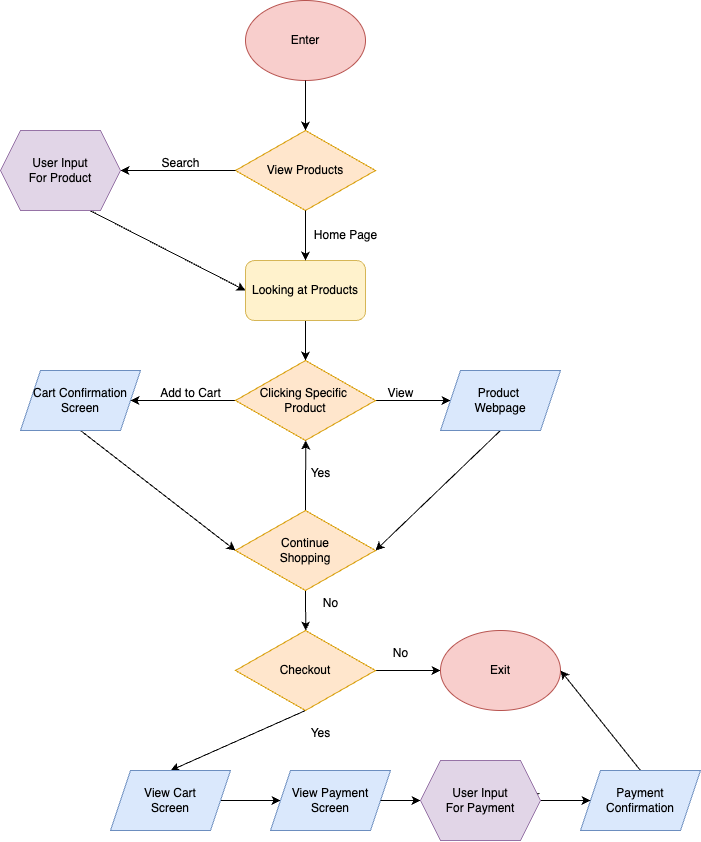

The diagram above was exported from draw.io. Its source (the exported page's mxGraphModel, read from the mxfile embedded in the PNG):
<mxGraphModel dx="1007" dy="719" grid="1" gridSize="10" guides="1" tooltips="1" connect="1" arrows="1" fold="1" page="1" pageScale="1" pageWidth="850" pageHeight="1100" math="0" shadow="0">
  <root>
    <mxCell id="0" />
    <mxCell id="1" parent="0" />
    <mxCell id="2" value="Enter" style="ellipse;whiteSpace=wrap;html=1;fillColor=#f8cecc;strokeColor=#b85450;" vertex="1" parent="1">
      <mxGeometry x="365" y="30" width="120" height="80" as="geometry" />
    </mxCell>
    <mxCell id="5" value="" style="endArrow=classic;html=1;exitX=0.5;exitY=1;exitDx=0;exitDy=0;entryX=0.5;entryY=0;entryDx=0;entryDy=0;" edge="1" parent="1" source="2">
      <mxGeometry width="50" height="50" relative="1" as="geometry">
        <mxPoint x="410" y="530" as="sourcePoint" />
        <mxPoint x="425" y="160" as="targetPoint" />
      </mxGeometry>
    </mxCell>
    <mxCell id="6" value="View Products" style="rhombus;whiteSpace=wrap;html=1;fillColor=#ffe6cc;strokeColor=#d79b00;" vertex="1" parent="1">
      <mxGeometry x="355" y="160" width="140" height="80" as="geometry" />
    </mxCell>
    <mxCell id="7" value="" style="endArrow=classic;html=1;exitX=0;exitY=0.5;exitDx=0;exitDy=0;entryX=1;entryY=0.5;entryDx=0;entryDy=0;" edge="1" parent="1" source="6">
      <mxGeometry width="50" height="50" relative="1" as="geometry">
        <mxPoint x="410" y="530" as="sourcePoint" />
        <mxPoint x="240.00000000000023" y="200" as="targetPoint" />
      </mxGeometry>
    </mxCell>
    <mxCell id="16" style="edgeStyle=none;html=1;exitX=0.5;exitY=1;exitDx=0;exitDy=0;entryX=0;entryY=0.5;entryDx=0;entryDy=0;" edge="1" parent="1" target="12">
      <mxGeometry relative="1" as="geometry">
        <mxPoint x="190.00000000000023" y="230" as="sourcePoint" />
      </mxGeometry>
    </mxCell>
    <mxCell id="11" value="Search" style="text;html=1;align=center;verticalAlign=middle;resizable=0;points=[];autosize=1;strokeColor=none;fillColor=none;" vertex="1" parent="1">
      <mxGeometry x="270" y="178" width="60" height="30" as="geometry" />
    </mxCell>
    <mxCell id="18" style="edgeStyle=none;html=1;exitX=0.5;exitY=1;exitDx=0;exitDy=0;entryX=0.5;entryY=0;entryDx=0;entryDy=0;" edge="1" parent="1" source="12" target="25">
      <mxGeometry relative="1" as="geometry" />
    </mxCell>
    <mxCell id="12" value="Looking at Products" style="rounded=1;whiteSpace=wrap;html=1;fillColor=#fff2cc;strokeColor=#d6b656;" vertex="1" parent="1">
      <mxGeometry x="365" y="290" width="120" height="60" as="geometry" />
    </mxCell>
    <mxCell id="13" value="" style="endArrow=classic;html=1;entryX=0.5;entryY=0;entryDx=0;entryDy=0;exitX=0.5;exitY=1;exitDx=0;exitDy=0;" edge="1" parent="1" source="6" target="12">
      <mxGeometry width="50" height="50" relative="1" as="geometry">
        <mxPoint x="450" y="300" as="sourcePoint" />
        <mxPoint x="500" y="250" as="targetPoint" />
      </mxGeometry>
    </mxCell>
    <mxCell id="14" value="Home Page" style="text;html=1;align=center;verticalAlign=middle;resizable=0;points=[];autosize=1;strokeColor=none;fillColor=none;" vertex="1" parent="1">
      <mxGeometry x="420" y="250" width="90" height="30" as="geometry" />
    </mxCell>
    <mxCell id="33" style="edgeStyle=none;html=1;exitX=0.5;exitY=1;exitDx=0;exitDy=0;entryX=0;entryY=0.5;entryDx=0;entryDy=0;" edge="1" parent="1" source="23" target="32">
      <mxGeometry relative="1" as="geometry" />
    </mxCell>
    <mxCell id="23" value="Cart Confirmation Screen" style="shape=parallelogram;perimeter=parallelogramPerimeter;whiteSpace=wrap;html=1;fixedSize=1;fillColor=#dae8fc;strokeColor=#6c8ebf;" vertex="1" parent="1">
      <mxGeometry x="140" y="400" width="120" height="60" as="geometry" />
    </mxCell>
    <mxCell id="26" style="edgeStyle=none;html=1;exitX=0;exitY=0.5;exitDx=0;exitDy=0;entryX=1;entryY=0.5;entryDx=0;entryDy=0;" edge="1" parent="1" source="25" target="23">
      <mxGeometry relative="1" as="geometry" />
    </mxCell>
    <mxCell id="29" style="edgeStyle=none;html=1;exitX=1;exitY=0.5;exitDx=0;exitDy=0;entryX=0;entryY=0.5;entryDx=0;entryDy=0;" edge="1" parent="1" source="25" target="28">
      <mxGeometry relative="1" as="geometry" />
    </mxCell>
    <mxCell id="25" value="Clicking Specific&amp;nbsp;&lt;div&gt;&lt;span style=&quot;background-color: transparent;&quot;&gt;Product&lt;/span&gt;&lt;/div&gt;" style="rhombus;whiteSpace=wrap;html=1;fillColor=#ffe6cc;strokeColor=#d79b00;" vertex="1" parent="1">
      <mxGeometry x="355" y="390" width="140" height="80" as="geometry" />
    </mxCell>
    <mxCell id="27" value="Add to Cart" style="text;html=1;align=center;verticalAlign=middle;resizable=0;points=[];autosize=1;strokeColor=none;fillColor=none;" vertex="1" parent="1">
      <mxGeometry x="270" y="408" width="80" height="30" as="geometry" />
    </mxCell>
    <mxCell id="34" style="edgeStyle=none;html=1;exitX=0.5;exitY=1;exitDx=0;exitDy=0;entryX=1;entryY=0.5;entryDx=0;entryDy=0;" edge="1" parent="1" source="28" target="32">
      <mxGeometry relative="1" as="geometry" />
    </mxCell>
    <mxCell id="28" value="Product&amp;nbsp;&lt;div&gt;Webpage&lt;/div&gt;" style="shape=parallelogram;perimeter=parallelogramPerimeter;whiteSpace=wrap;html=1;fixedSize=1;fillColor=#dae8fc;strokeColor=#6c8ebf;" vertex="1" parent="1">
      <mxGeometry x="560" y="400" width="120" height="60" as="geometry" />
    </mxCell>
    <mxCell id="30" value="View" style="text;html=1;align=center;verticalAlign=middle;resizable=0;points=[];autosize=1;strokeColor=none;fillColor=none;" vertex="1" parent="1">
      <mxGeometry x="495" y="408" width="50" height="30" as="geometry" />
    </mxCell>
    <mxCell id="39" style="edgeStyle=none;html=1;exitX=0.5;exitY=0;exitDx=0;exitDy=0;" edge="1" parent="1" source="32">
      <mxGeometry relative="1" as="geometry">
        <mxPoint x="425.2222222222222" y="470.0000000000002" as="targetPoint" />
      </mxGeometry>
    </mxCell>
    <mxCell id="41" style="edgeStyle=none;html=1;exitX=0.5;exitY=1;exitDx=0;exitDy=0;" edge="1" parent="1" source="32">
      <mxGeometry relative="1" as="geometry">
        <mxPoint x="425.2222222222222" y="660.0000000000002" as="targetPoint" />
      </mxGeometry>
    </mxCell>
    <mxCell id="32" value="Continue&lt;div&gt;Shopping&lt;/div&gt;" style="rhombus;whiteSpace=wrap;html=1;fillColor=#ffe6cc;strokeColor=#d79b00;" vertex="1" parent="1">
      <mxGeometry x="355" y="540" width="140" height="80" as="geometry" />
    </mxCell>
    <mxCell id="40" value="Yes" style="text;html=1;align=center;verticalAlign=middle;resizable=0;points=[];autosize=1;strokeColor=none;fillColor=none;" vertex="1" parent="1">
      <mxGeometry x="420" y="488" width="40" height="30" as="geometry" />
    </mxCell>
    <mxCell id="42" value="No" style="text;html=1;align=center;verticalAlign=middle;resizable=0;points=[];autosize=1;strokeColor=none;fillColor=none;" vertex="1" parent="1">
      <mxGeometry x="430" y="618" width="40" height="30" as="geometry" />
    </mxCell>
    <mxCell id="45" style="edgeStyle=none;html=1;exitX=1;exitY=0.5;exitDx=0;exitDy=0;" edge="1" parent="1" source="43" target="44">
      <mxGeometry relative="1" as="geometry" />
    </mxCell>
    <mxCell id="47" style="edgeStyle=none;html=1;exitX=0.5;exitY=1;exitDx=0;exitDy=0;entryX=0.5;entryY=0;entryDx=0;entryDy=0;" edge="1" parent="1" source="43" target="49">
      <mxGeometry relative="1" as="geometry">
        <mxPoint x="425.2222222222222" y="790.0000000000002" as="targetPoint" />
      </mxGeometry>
    </mxCell>
    <mxCell id="43" value="Checkout" style="rhombus;whiteSpace=wrap;html=1;fillColor=#ffe6cc;strokeColor=#d79b00;" vertex="1" parent="1">
      <mxGeometry x="355" y="660" width="140" height="80" as="geometry" />
    </mxCell>
    <mxCell id="44" value="Exit" style="ellipse;whiteSpace=wrap;html=1;fillColor=#f8cecc;strokeColor=#b85450;" vertex="1" parent="1">
      <mxGeometry x="560" y="660" width="120" height="80" as="geometry" />
    </mxCell>
    <mxCell id="46" value="No" style="text;html=1;align=center;verticalAlign=middle;resizable=0;points=[];autosize=1;strokeColor=none;fillColor=none;" vertex="1" parent="1">
      <mxGeometry x="500" y="668" width="40" height="30" as="geometry" />
    </mxCell>
    <mxCell id="48" value="Yes" style="text;html=1;align=center;verticalAlign=middle;resizable=0;points=[];autosize=1;strokeColor=none;fillColor=none;" vertex="1" parent="1">
      <mxGeometry x="420" y="748" width="40" height="30" as="geometry" />
    </mxCell>
    <mxCell id="51" style="edgeStyle=none;html=1;exitX=1;exitY=0.5;exitDx=0;exitDy=0;" edge="1" parent="1" source="49" target="50">
      <mxGeometry relative="1" as="geometry" />
    </mxCell>
    <mxCell id="49" value="View Cart&lt;div&gt;Screen&lt;/div&gt;" style="shape=parallelogram;perimeter=parallelogramPerimeter;whiteSpace=wrap;html=1;fixedSize=1;fillColor=#dae8fc;strokeColor=#6c8ebf;" vertex="1" parent="1">
      <mxGeometry x="230" y="800" width="120" height="60" as="geometry" />
    </mxCell>
    <mxCell id="53" style="edgeStyle=none;html=1;exitX=1;exitY=0.5;exitDx=0;exitDy=0;entryX=0;entryY=0.5;entryDx=0;entryDy=0;" edge="1" parent="1" source="55">
      <mxGeometry relative="1" as="geometry">
        <mxPoint x="650" y="820" as="targetPoint" />
      </mxGeometry>
    </mxCell>
    <mxCell id="50" value="&lt;div&gt;&lt;font color=&quot;#000000&quot;&gt;View Payment&lt;/font&gt;&lt;/div&gt;&lt;div&gt;Screen&lt;/div&gt;" style="shape=parallelogram;perimeter=parallelogramPerimeter;whiteSpace=wrap;html=1;fixedSize=1;fillColor=#dae8fc;strokeColor=#6c8ebf;" vertex="1" parent="1">
      <mxGeometry x="390" y="800" width="120" height="60" as="geometry" />
    </mxCell>
    <mxCell id="54" value="User Input&lt;br&gt;For Product" style="shape=hexagon;perimeter=hexagonPerimeter2;whiteSpace=wrap;html=1;fixedSize=1;fillColor=#e1d5e7;strokeColor=#9673a6;" vertex="1" parent="1">
      <mxGeometry x="120" y="160" width="120" height="80" as="geometry" />
    </mxCell>
    <mxCell id="59" style="edgeStyle=none;html=1;exitX=0.5;exitY=0;exitDx=0;exitDy=0;entryX=1;entryY=0.5;entryDx=0;entryDy=0;" edge="1" parent="1" source="56" target="44">
      <mxGeometry relative="1" as="geometry" />
    </mxCell>
    <mxCell id="56" value="&lt;div&gt;&lt;font color=&quot;#000000&quot;&gt;Payment&lt;br&gt;Confirmation&lt;/font&gt;&lt;/div&gt;" style="shape=parallelogram;perimeter=parallelogramPerimeter;whiteSpace=wrap;html=1;fixedSize=1;fillColor=#dae8fc;strokeColor=#6c8ebf;" vertex="1" parent="1">
      <mxGeometry x="700" y="800" width="120" height="60" as="geometry" />
    </mxCell>
    <mxCell id="57" value="" style="edgeStyle=none;html=1;exitX=1;exitY=0.5;exitDx=0;exitDy=0;entryX=0;entryY=0.5;entryDx=0;entryDy=0;" edge="1" parent="1" source="50" target="55">
      <mxGeometry relative="1" as="geometry">
        <mxPoint x="500" y="830" as="sourcePoint" />
        <mxPoint x="650" y="820" as="targetPoint" />
      </mxGeometry>
    </mxCell>
    <mxCell id="58" style="edgeStyle=none;html=1;exitX=1;exitY=0.5;exitDx=0;exitDy=0;entryX=0;entryY=0.5;entryDx=0;entryDy=0;" edge="1" parent="1" source="55" target="56">
      <mxGeometry relative="1" as="geometry" />
    </mxCell>
    <mxCell id="55" value="User Input&lt;br&gt;For Payment" style="shape=hexagon;perimeter=hexagonPerimeter2;whiteSpace=wrap;html=1;fixedSize=1;fillColor=#e1d5e7;strokeColor=#9673a6;" vertex="1" parent="1">
      <mxGeometry x="540" y="790" width="120" height="80" as="geometry" />
    </mxCell>
  </root>
</mxGraphModel>